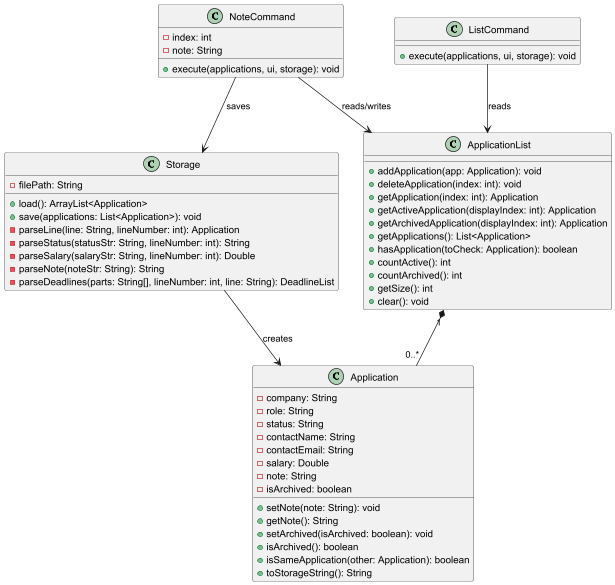

The diagram above was rendered by PlantUML. Its source (embedded in the PNG):
@startuml
class Application {
    - company: String
    - role: String
    - status: String
    - contactName: String
    - contactEmail: String
    - salary: Double
    - note: String
    - isArchived: boolean
    + setNote(note: String): void
    + getNote(): String
    + setArchived(isArchived: boolean): void
    + isArchived(): boolean
    + isSameApplication(other: Application): boolean
    + toStorageString(): String
}

class ApplicationList {
    + addApplication(app: Application): void
    + deleteApplication(index: int): void
    + getApplication(index: int): Application
    + getActiveApplication(displayIndex: int): Application
    + getArchivedApplication(displayIndex: int): Application
    + getApplications(): List<Application>
    + hasApplication(toCheck: Application): boolean
    + countActive(): int
    + countArchived(): int
    + getSize(): int
    + clear(): void
}

class Storage {
    - filePath: String
    + load(): ArrayList<Application>
    + save(applications: List<Application>): void
    - parseLine(line: String, lineNumber: int): Application
    - parseStatus(statusStr: String, lineNumber: int): String
    - parseSalary(salaryStr: String, lineNumber: int): Double
    - parseNote(noteStr: String): String
    - parseDeadlines(parts: String[], lineNumber: int, line: String): DeadlineList
}

class NoteCommand {
    - index: int
    - note: String
    + execute(applications, ui, storage): void
}

class ListCommand {
    + execute(applications, ui, storage): void
}

ApplicationList "1" *-- "0..*" Application
NoteCommand --> ApplicationList : reads/writes
NoteCommand --> Storage : saves
ListCommand --> ApplicationList : reads
Storage --> Application : creates
@enduml